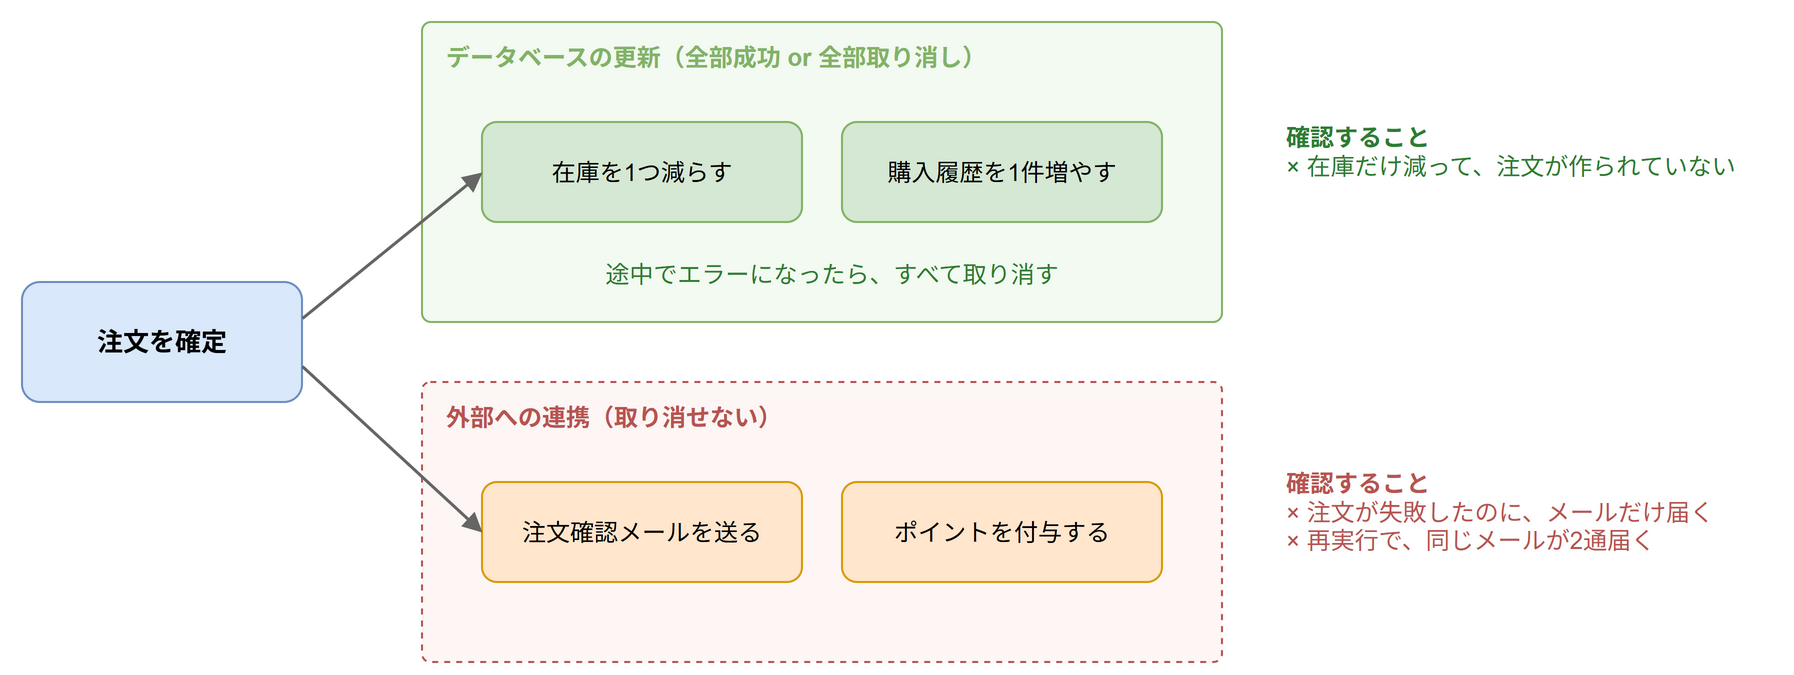

The diagram above was exported from draw.io. Its source (the exported page's mxGraphModel, read from the mxfile embedded in the PNG):
<mxGraphModel grid="1" gridSize="10" page="0">
  <root>
    <mxCell id="0" />
    <mxCell id="1" parent="0" />
    <mxCell id="c2" value="注文を確定" style="rounded=1;whiteSpace=wrap;html=1;fontSize=13;fillColor=#dae8fc;strokeColor=#6c8ebf;fontStyle=1;" vertex="1" parent="1">
      <mxGeometry x="20" y="150" width="140" height="60" as="geometry" />
    </mxCell>
    <mxCell id="c3" value="データベースの更新（全部成功 or 全部取り消し）" style="rounded=1;whiteSpace=wrap;html=1;fillColor=#f3faf1;strokeColor=#82b366;verticalAlign=top;align=left;spacingLeft=10;spacingTop=4;spacingBottom=4;fontStyle=1;fontSize=12;fontColor=#82b366;arcSize=3;" vertex="1" parent="1">
      <mxGeometry x="220" y="20" width="400" height="150" as="geometry" />
    </mxCell>
    <mxCell id="c4" value="在庫を1つ減らす" style="rounded=1;whiteSpace=wrap;html=1;fontSize=12;fillColor=#d5e8d4;strokeColor=#82b366;" vertex="1" parent="1">
      <mxGeometry x="250" y="70" width="160" height="50" as="geometry" />
    </mxCell>
    <mxCell id="c5" value="購入履歴を1件増やす" style="rounded=1;whiteSpace=wrap;html=1;fontSize=12;fillColor=#d5e8d4;strokeColor=#82b366;" vertex="1" parent="1">
      <mxGeometry x="430" y="70" width="160" height="50" as="geometry" />
    </mxCell>
    <mxCell id="c6" value="途中でエラーになったら、すべて取り消す" style="text;html=1;whiteSpace=wrap;align=center;verticalAlign=middle;fontSize=12;fontColor=#2e7d32;" vertex="1" parent="1">
      <mxGeometry x="240" y="128" width="370" height="36" as="geometry" />
    </mxCell>
    <mxCell id="c7" value="外部への連携（取り消せない）" style="rounded=1;whiteSpace=wrap;html=1;dashed=1;fillColor=#fdf6f5;strokeColor=#b85450;verticalAlign=top;align=left;spacingLeft=10;spacingTop=4;spacingBottom=4;fontStyle=1;fontSize=12;fontColor=#b85450;arcSize=3;" vertex="1" parent="1">
      <mxGeometry x="220" y="200" width="400" height="140" as="geometry" />
    </mxCell>
    <mxCell id="c8" value="注文確認メールを送る" style="rounded=1;whiteSpace=wrap;html=1;fontSize=12;fillColor=#ffe6cc;strokeColor=#d79b00;" vertex="1" parent="1">
      <mxGeometry x="250" y="250" width="160" height="50" as="geometry" />
    </mxCell>
    <mxCell id="c9" value="ポイントを付与する" style="rounded=1;whiteSpace=wrap;html=1;fontSize=12;fillColor=#ffe6cc;strokeColor=#d79b00;" vertex="1" parent="1">
      <mxGeometry x="430" y="250" width="160" height="50" as="geometry" />
    </mxCell>
    <mxCell id="c10" value="" style="html=1;endArrow=block;endFill=1;strokeColor=#666666;strokeWidth=1.5;fontSize=12;labelBackgroundColor=#ffffff;exitX=1;exitY=0.3;exitDx=0;exitDy=0;entryX=0;entryY=0.5;entryDx=0;entryDy=0;" edge="1" parent="1" source="c2" target="c4">
      <mxGeometry relative="1" as="geometry" />
    </mxCell>
    <mxCell id="c11" value="" style="html=1;endArrow=block;endFill=1;strokeColor=#666666;strokeWidth=1.5;fontSize=12;labelBackgroundColor=#ffffff;exitX=1;exitY=0.7;exitDx=0;exitDy=0;entryX=0;entryY=0.5;entryDx=0;entryDy=0;" edge="1" parent="1" source="c2" target="c8">
      <mxGeometry relative="1" as="geometry" />
    </mxCell>
    <mxCell id="c12" value="&lt;font color=&quot;#b85450&quot;&gt;&lt;b&gt;確認すること&lt;/b&gt;&lt;br&gt;× 注文が失敗したのに、メールだけ届く&lt;br&gt;× 再実行で、同じメールが2通届く&lt;/font&gt;" style="text;html=1;whiteSpace=wrap;align=left;verticalAlign=middle;fontSize=12;fontColor=#333333;" vertex="1" parent="1">
      <mxGeometry x="650" y="220" width="250" height="90" as="geometry" />
    </mxCell>
    <mxCell id="c13" value="&lt;font color=&quot;#2e7d32&quot;&gt;&lt;b&gt;確認すること&lt;/b&gt;&lt;br&gt;× 在庫だけ減って、注文が作られていない&lt;/font&gt;" style="text;html=1;whiteSpace=wrap;align=left;verticalAlign=middle;fontSize=12;fontColor=#333333;" vertex="1" parent="1">
      <mxGeometry x="650" y="40" width="250" height="90" as="geometry" />
    </mxCell>
  </root>
</mxGraphModel>